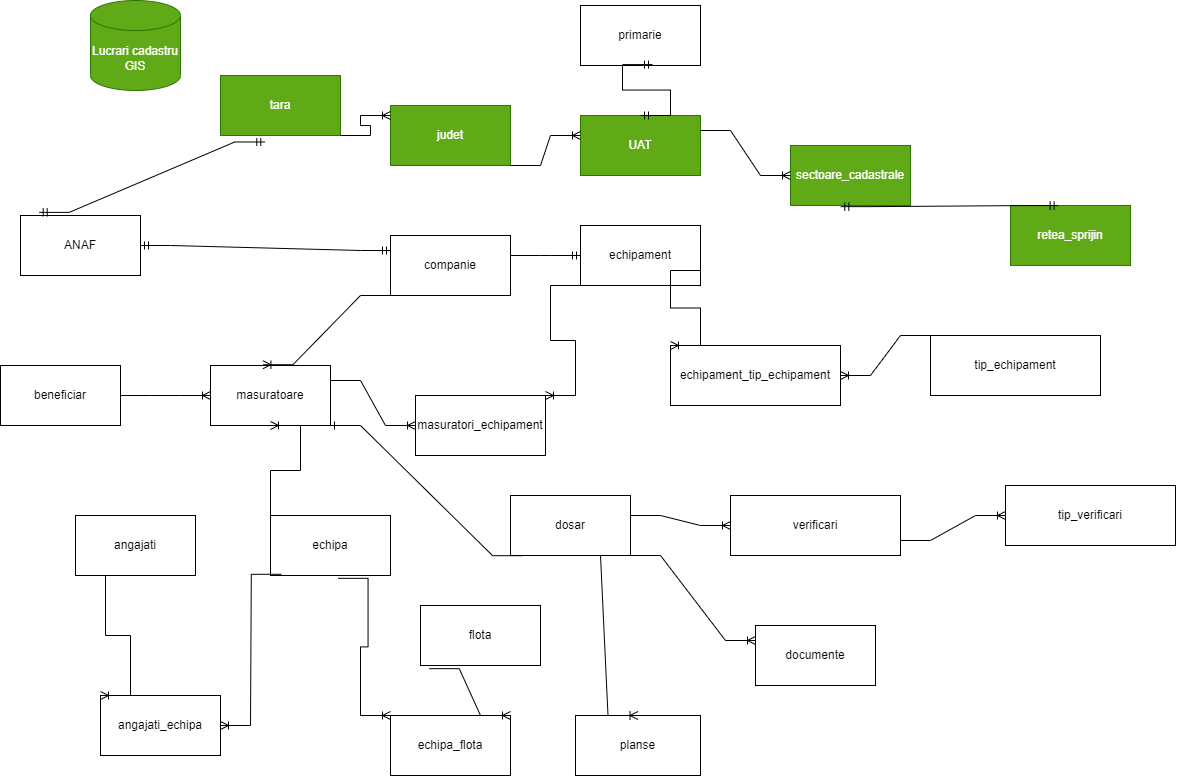

The diagram above was exported from draw.io. Its source (the exported page's mxGraphModel, read from the mxfile embedded in the PNG):
<mxGraphModel dx="2402" dy="846" grid="1" gridSize="10" guides="1" tooltips="1" connect="1" arrows="1" fold="1" page="1" pageScale="1" pageWidth="850" pageHeight="1100" math="0" shadow="0">
  <root>
    <mxCell id="0" />
    <mxCell id="1" parent="0" />
    <mxCell id="Xo6_dHoNOGjja1znMz9w-1" value="Lucrari cadastru&lt;br&gt;GIS" style="shape=cylinder3;whiteSpace=wrap;html=1;boundedLbl=1;backgroundOutline=1;size=15;fillColor=#60a917;strokeColor=#2D7600;fontColor=#ffffff;" vertex="1" parent="1">
      <mxGeometry x="10" y="125" width="90" height="90" as="geometry" />
    </mxCell>
    <mxCell id="Xo6_dHoNOGjja1znMz9w-2" value="sectoare_cadastrale" style="rounded=0;whiteSpace=wrap;html=1;fillColor=#60a917;strokeColor=#2D7600;fontColor=#ffffff;" vertex="1" parent="1">
      <mxGeometry x="710" y="270" width="120" height="60" as="geometry" />
    </mxCell>
    <mxCell id="Xo6_dHoNOGjja1znMz9w-3" value="retea_sprijin" style="rounded=0;whiteSpace=wrap;html=1;fillColor=#60a917;fontColor=#ffffff;strokeColor=#2D7600;" vertex="1" parent="1">
      <mxGeometry x="930" y="330" width="120" height="60" as="geometry" />
    </mxCell>
    <mxCell id="Xo6_dHoNOGjja1znMz9w-4" value="echipa" style="rounded=0;whiteSpace=wrap;html=1;" vertex="1" parent="1">
      <mxGeometry x="190" y="640" width="120" height="60" as="geometry" />
    </mxCell>
    <mxCell id="Xo6_dHoNOGjja1znMz9w-7" value="echipament" style="rounded=0;whiteSpace=wrap;html=1;" vertex="1" parent="1">
      <mxGeometry x="500" y="350" width="120" height="60" as="geometry" />
    </mxCell>
    <mxCell id="Xo6_dHoNOGjja1znMz9w-9" value="flota" style="rounded=0;whiteSpace=wrap;html=1;" vertex="1" parent="1">
      <mxGeometry x="340" y="730" width="120" height="60" as="geometry" />
    </mxCell>
    <mxCell id="Xo6_dHoNOGjja1znMz9w-10" value="documente" style="rounded=0;whiteSpace=wrap;html=1;" vertex="1" parent="1">
      <mxGeometry x="675" y="750" width="120" height="60" as="geometry" />
    </mxCell>
    <mxCell id="Xo6_dHoNOGjja1znMz9w-11" value="masuratoare" style="rounded=0;whiteSpace=wrap;html=1;" vertex="1" parent="1">
      <mxGeometry x="130" y="490" width="120" height="60" as="geometry" />
    </mxCell>
    <mxCell id="Xo6_dHoNOGjja1znMz9w-13" value="primarie" style="rounded=0;whiteSpace=wrap;html=1;" vertex="1" parent="1">
      <mxGeometry x="500" y="130" width="120" height="60" as="geometry" />
    </mxCell>
    <mxCell id="Xo6_dHoNOGjja1znMz9w-15" value="dosar" style="rounded=0;whiteSpace=wrap;html=1;" vertex="1" parent="1">
      <mxGeometry x="430" y="620" width="120" height="60" as="geometry" />
    </mxCell>
    <mxCell id="Xo6_dHoNOGjja1znMz9w-16" value="angajati" style="rounded=0;whiteSpace=wrap;html=1;" vertex="1" parent="1">
      <mxGeometry x="-5" y="640" width="120" height="60" as="geometry" />
    </mxCell>
    <mxCell id="Xo6_dHoNOGjja1znMz9w-17" value="planse" style="rounded=0;whiteSpace=wrap;html=1;" vertex="1" parent="1">
      <mxGeometry x="495" y="840" width="125" height="60" as="geometry" />
    </mxCell>
    <mxCell id="Xo6_dHoNOGjja1znMz9w-21" value="UAT" style="rounded=0;whiteSpace=wrap;html=1;fillColor=#60a917;fontColor=#ffffff;strokeColor=#2D7600;" vertex="1" parent="1">
      <mxGeometry x="500" y="240" width="120" height="60" as="geometry" />
    </mxCell>
    <mxCell id="Xo6_dHoNOGjja1znMz9w-23" value="judet" style="rounded=0;whiteSpace=wrap;html=1;fillColor=#60a917;fontColor=#ffffff;strokeColor=#2D7600;" vertex="1" parent="1">
      <mxGeometry x="310" y="230" width="120" height="60" as="geometry" />
    </mxCell>
    <mxCell id="Xo6_dHoNOGjja1znMz9w-27" value="tara" style="rounded=0;whiteSpace=wrap;html=1;fillColor=#60a917;fontColor=#ffffff;strokeColor=#2D7600;" vertex="1" parent="1">
      <mxGeometry x="140" y="200" width="120" height="60" as="geometry" />
    </mxCell>
    <mxCell id="Xo6_dHoNOGjja1znMz9w-31" value="" style="edgeStyle=entityRelationEdgeStyle;fontSize=12;html=1;endArrow=ERoneToMany;rounded=0;exitX=1;exitY=1;exitDx=0;exitDy=0;" edge="1" parent="1" source="Xo6_dHoNOGjja1znMz9w-27">
      <mxGeometry width="100" height="100" relative="1" as="geometry">
        <mxPoint x="210" y="340" as="sourcePoint" />
        <mxPoint x="310" y="240" as="targetPoint" />
        <Array as="points">
          <mxPoint x="120" y="120" />
        </Array>
      </mxGeometry>
    </mxCell>
    <mxCell id="Xo6_dHoNOGjja1znMz9w-34" value="" style="edgeStyle=entityRelationEdgeStyle;fontSize=12;html=1;endArrow=ERoneToMany;rounded=0;exitX=1;exitY=1;exitDx=0;exitDy=0;" edge="1" parent="1" source="Xo6_dHoNOGjja1znMz9w-23">
      <mxGeometry width="100" height="100" relative="1" as="geometry">
        <mxPoint x="400" y="360" as="sourcePoint" />
        <mxPoint x="500" y="260" as="targetPoint" />
        <Array as="points">
          <mxPoint x="480" y="200" />
        </Array>
      </mxGeometry>
    </mxCell>
    <mxCell id="Xo6_dHoNOGjja1znMz9w-35" value="" style="edgeStyle=entityRelationEdgeStyle;fontSize=12;html=1;endArrow=ERoneToMany;rounded=0;exitX=1;exitY=0.25;exitDx=0;exitDy=0;" edge="1" parent="1" source="Xo6_dHoNOGjja1znMz9w-21">
      <mxGeometry width="100" height="100" relative="1" as="geometry">
        <mxPoint x="610" y="400" as="sourcePoint" />
        <mxPoint x="710" y="300" as="targetPoint" />
        <Array as="points">
          <mxPoint x="870" y="280" />
          <mxPoint x="870" y="270" />
        </Array>
      </mxGeometry>
    </mxCell>
    <mxCell id="Xo6_dHoNOGjja1znMz9w-40" value="companie" style="rounded=0;whiteSpace=wrap;html=1;" vertex="1" parent="1">
      <mxGeometry x="310" y="360" width="120" height="60" as="geometry" />
    </mxCell>
    <mxCell id="Xo6_dHoNOGjja1znMz9w-45" value="ANAF" style="rounded=0;whiteSpace=wrap;html=1;" vertex="1" parent="1">
      <mxGeometry x="-60" y="340" width="120" height="60" as="geometry" />
    </mxCell>
    <mxCell id="Xo6_dHoNOGjja1znMz9w-49" value="" style="edgeStyle=entityRelationEdgeStyle;fontSize=12;html=1;endArrow=ERmandOne;rounded=0;entryX=0;entryY=0.5;entryDx=0;entryDy=0;" edge="1" parent="1" target="Xo6_dHoNOGjja1znMz9w-7">
      <mxGeometry width="100" height="100" relative="1" as="geometry">
        <mxPoint x="430" y="380" as="sourcePoint" />
        <mxPoint x="320" y="389.5" as="targetPoint" />
        <Array as="points">
          <mxPoint x="480" y="380" />
          <mxPoint x="470" y="390" />
        </Array>
      </mxGeometry>
    </mxCell>
    <mxCell id="Xo6_dHoNOGjja1znMz9w-52" value="" style="edgeStyle=entityRelationEdgeStyle;fontSize=12;html=1;endArrow=ERoneToMany;rounded=0;entryX=0.437;entryY=-0.013;entryDx=0;entryDy=0;entryPerimeter=0;exitX=0;exitY=1;exitDx=0;exitDy=0;" edge="1" parent="1" source="Xo6_dHoNOGjja1znMz9w-40" target="Xo6_dHoNOGjja1znMz9w-11">
      <mxGeometry width="100" height="100" relative="1" as="geometry">
        <mxPoint x="370" y="450" as="sourcePoint" />
        <mxPoint x="470" y="350" as="targetPoint" />
      </mxGeometry>
    </mxCell>
    <mxCell id="Xo6_dHoNOGjja1znMz9w-53" value="masuratori_echipament" style="rounded=0;whiteSpace=wrap;html=1;" vertex="1" parent="1">
      <mxGeometry x="335" y="520" width="130" height="60" as="geometry" />
    </mxCell>
    <mxCell id="Xo6_dHoNOGjja1znMz9w-55" value="" style="edgeStyle=entityRelationEdgeStyle;fontSize=12;html=1;endArrow=ERoneToMany;rounded=0;entryX=0;entryY=0.5;entryDx=0;entryDy=0;exitX=1;exitY=0.25;exitDx=0;exitDy=0;" edge="1" parent="1" source="Xo6_dHoNOGjja1znMz9w-11" target="Xo6_dHoNOGjja1znMz9w-53">
      <mxGeometry width="100" height="100" relative="1" as="geometry">
        <mxPoint x="370" y="450" as="sourcePoint" />
        <mxPoint x="470" y="350" as="targetPoint" />
      </mxGeometry>
    </mxCell>
    <mxCell id="Xo6_dHoNOGjja1znMz9w-56" value="" style="edgeStyle=entityRelationEdgeStyle;fontSize=12;html=1;endArrow=ERoneToMany;rounded=0;entryX=1;entryY=0;entryDx=0;entryDy=0;exitX=0;exitY=1;exitDx=0;exitDy=0;" edge="1" parent="1" source="Xo6_dHoNOGjja1znMz9w-7" target="Xo6_dHoNOGjja1znMz9w-53">
      <mxGeometry width="100" height="100" relative="1" as="geometry">
        <mxPoint x="370" y="450" as="sourcePoint" />
        <mxPoint x="470" y="350" as="targetPoint" />
        <Array as="points">
          <mxPoint x="440" y="480" />
          <mxPoint x="440" y="480" />
        </Array>
      </mxGeometry>
    </mxCell>
    <mxCell id="Xo6_dHoNOGjja1znMz9w-58" value="angajati_echipa" style="rounded=0;whiteSpace=wrap;html=1;" vertex="1" parent="1">
      <mxGeometry x="20" y="820" width="120" height="60" as="geometry" />
    </mxCell>
    <mxCell id="Xo6_dHoNOGjja1znMz9w-62" value="" style="edgeStyle=entityRelationEdgeStyle;fontSize=12;html=1;endArrow=ERoneToMany;rounded=0;entryX=0.5;entryY=1;entryDx=0;entryDy=0;exitX=0.25;exitY=0;exitDx=0;exitDy=0;" edge="1" parent="1" source="Xo6_dHoNOGjja1znMz9w-4" target="Xo6_dHoNOGjja1znMz9w-11">
      <mxGeometry width="100" height="100" relative="1" as="geometry">
        <mxPoint x="370" y="790" as="sourcePoint" />
        <mxPoint x="470" y="690" as="targetPoint" />
      </mxGeometry>
    </mxCell>
    <mxCell id="Xo6_dHoNOGjja1znMz9w-64" value="" style="edgeStyle=entityRelationEdgeStyle;fontSize=12;html=1;endArrow=ERoneToMany;rounded=0;exitX=0.5;exitY=1;exitDx=0;exitDy=0;entryX=0;entryY=0;entryDx=0;entryDy=0;" edge="1" parent="1" source="Xo6_dHoNOGjja1znMz9w-16" target="Xo6_dHoNOGjja1znMz9w-58">
      <mxGeometry width="100" height="100" relative="1" as="geometry">
        <mxPoint x="370" y="790" as="sourcePoint" />
        <mxPoint x="120" y="790" as="targetPoint" />
      </mxGeometry>
    </mxCell>
    <mxCell id="Xo6_dHoNOGjja1znMz9w-66" value="" style="edgeStyle=entityRelationEdgeStyle;fontSize=12;html=1;endArrow=ERoneToMany;rounded=0;exitX=0.09;exitY=0.98;exitDx=0;exitDy=0;exitPerimeter=0;entryX=1;entryY=0.5;entryDx=0;entryDy=0;" edge="1" parent="1" source="Xo6_dHoNOGjja1znMz9w-4" target="Xo6_dHoNOGjja1znMz9w-58">
      <mxGeometry width="100" height="100" relative="1" as="geometry">
        <mxPoint x="370" y="790" as="sourcePoint" />
        <mxPoint x="470" y="690" as="targetPoint" />
        <Array as="points">
          <mxPoint x="210" y="759" />
        </Array>
      </mxGeometry>
    </mxCell>
    <mxCell id="Xo6_dHoNOGjja1znMz9w-67" value="echipa_flota" style="rounded=0;whiteSpace=wrap;html=1;" vertex="1" parent="1">
      <mxGeometry x="310" y="840" width="120" height="60" as="geometry" />
    </mxCell>
    <mxCell id="Xo6_dHoNOGjja1znMz9w-69" value="" style="edgeStyle=entityRelationEdgeStyle;fontSize=12;html=1;endArrow=ERoneToMany;rounded=0;entryX=0;entryY=0;entryDx=0;entryDy=0;exitX=0.563;exitY=1.047;exitDx=0;exitDy=0;exitPerimeter=0;" edge="1" parent="1" source="Xo6_dHoNOGjja1znMz9w-4" target="Xo6_dHoNOGjja1znMz9w-67">
      <mxGeometry width="100" height="100" relative="1" as="geometry">
        <mxPoint x="370" y="790" as="sourcePoint" />
        <mxPoint x="470" y="690" as="targetPoint" />
      </mxGeometry>
    </mxCell>
    <mxCell id="Xo6_dHoNOGjja1znMz9w-70" value="" style="edgeStyle=entityRelationEdgeStyle;fontSize=12;html=1;endArrow=ERoneToMany;rounded=0;entryX=1;entryY=0;entryDx=0;entryDy=0;exitX=0.073;exitY=1.053;exitDx=0;exitDy=0;exitPerimeter=0;" edge="1" parent="1" source="Xo6_dHoNOGjja1znMz9w-9" target="Xo6_dHoNOGjja1znMz9w-67">
      <mxGeometry width="100" height="100" relative="1" as="geometry">
        <mxPoint x="370" y="790" as="sourcePoint" />
        <mxPoint x="470" y="690" as="targetPoint" />
      </mxGeometry>
    </mxCell>
    <mxCell id="Xo6_dHoNOGjja1znMz9w-71" value="" style="edgeStyle=entityRelationEdgeStyle;fontSize=12;html=1;endArrow=ERmandOne;startArrow=ERmandOne;rounded=0;entryX=0.419;entryY=1.019;entryDx=0;entryDy=0;entryPerimeter=0;exitX=0.397;exitY=0.001;exitDx=0;exitDy=0;exitPerimeter=0;" edge="1" parent="1" source="Xo6_dHoNOGjja1znMz9w-3" target="Xo6_dHoNOGjja1znMz9w-2">
      <mxGeometry width="100" height="100" relative="1" as="geometry">
        <mxPoint x="370" y="560" as="sourcePoint" />
        <mxPoint x="470" y="460" as="targetPoint" />
      </mxGeometry>
    </mxCell>
    <mxCell id="Xo6_dHoNOGjja1znMz9w-72" value="" style="edgeStyle=entityRelationEdgeStyle;fontSize=12;html=1;endArrow=ERmandOne;startArrow=ERmandOne;rounded=0;entryX=0.369;entryY=1.108;entryDx=0;entryDy=0;entryPerimeter=0;exitX=0.156;exitY=-0.052;exitDx=0;exitDy=0;exitPerimeter=0;" edge="1" parent="1" source="Xo6_dHoNOGjja1znMz9w-45" target="Xo6_dHoNOGjja1znMz9w-27">
      <mxGeometry width="100" height="100" relative="1" as="geometry">
        <mxPoint x="370" y="560" as="sourcePoint" />
        <mxPoint x="470" y="460" as="targetPoint" />
      </mxGeometry>
    </mxCell>
    <mxCell id="Xo6_dHoNOGjja1znMz9w-104" value="" style="edgeStyle=entityRelationEdgeStyle;fontSize=12;html=1;endArrow=ERmandOne;startArrow=ERmandOne;rounded=0;entryX=0.6;entryY=0.985;entryDx=0;entryDy=0;entryPerimeter=0;exitX=0.5;exitY=0;exitDx=0;exitDy=0;" edge="1" parent="1" source="Xo6_dHoNOGjja1znMz9w-21" target="Xo6_dHoNOGjja1znMz9w-13">
      <mxGeometry width="100" height="100" relative="1" as="geometry">
        <mxPoint x="410" y="370" as="sourcePoint" />
        <mxPoint x="510" y="270" as="targetPoint" />
      </mxGeometry>
    </mxCell>
    <mxCell id="DS5xvblMA2E8K1Jw77lr-32" value="beneficiar" style="rounded=0;whiteSpace=wrap;html=1;" vertex="1" parent="1">
      <mxGeometry x="-80" y="490" width="120" height="60" as="geometry" />
    </mxCell>
    <mxCell id="DS5xvblMA2E8K1Jw77lr-33" value="" style="edgeStyle=entityRelationEdgeStyle;fontSize=12;html=1;endArrow=ERoneToMany;rounded=0;exitX=1;exitY=0.5;exitDx=0;exitDy=0;entryX=0;entryY=0.5;entryDx=0;entryDy=0;" edge="1" parent="1" source="DS5xvblMA2E8K1Jw77lr-32" target="Xo6_dHoNOGjja1znMz9w-11">
      <mxGeometry width="100" height="100" relative="1" as="geometry">
        <mxPoint x="410" y="710" as="sourcePoint" />
        <mxPoint x="510" y="610" as="targetPoint" />
      </mxGeometry>
    </mxCell>
    <mxCell id="DS5xvblMA2E8K1Jw77lr-34" value="echipament_tip_echipament" style="rounded=0;whiteSpace=wrap;html=1;" vertex="1" parent="1">
      <mxGeometry x="590" y="470" width="170" height="60" as="geometry" />
    </mxCell>
    <mxCell id="DS5xvblMA2E8K1Jw77lr-35" value="tip_echipament" style="rounded=0;whiteSpace=wrap;html=1;" vertex="1" parent="1">
      <mxGeometry x="850" y="460" width="170" height="60" as="geometry" />
    </mxCell>
    <mxCell id="DS5xvblMA2E8K1Jw77lr-39" value="" style="edgeStyle=entityRelationEdgeStyle;fontSize=12;html=1;endArrow=ERoneToMany;rounded=0;entryX=0;entryY=0;entryDx=0;entryDy=0;exitX=1;exitY=0.75;exitDx=0;exitDy=0;" edge="1" parent="1" source="Xo6_dHoNOGjja1znMz9w-7" target="DS5xvblMA2E8K1Jw77lr-34">
      <mxGeometry width="100" height="100" relative="1" as="geometry">
        <mxPoint x="410" y="460" as="sourcePoint" />
        <mxPoint x="510" y="360" as="targetPoint" />
      </mxGeometry>
    </mxCell>
    <mxCell id="DS5xvblMA2E8K1Jw77lr-40" value="" style="edgeStyle=entityRelationEdgeStyle;fontSize=12;html=1;endArrow=ERoneToMany;rounded=0;entryX=1;entryY=0.5;entryDx=0;entryDy=0;exitX=0;exitY=0;exitDx=0;exitDy=0;" edge="1" parent="1" source="DS5xvblMA2E8K1Jw77lr-35" target="DS5xvblMA2E8K1Jw77lr-34">
      <mxGeometry width="100" height="100" relative="1" as="geometry">
        <mxPoint x="410" y="460" as="sourcePoint" />
        <mxPoint x="510" y="360" as="targetPoint" />
      </mxGeometry>
    </mxCell>
    <mxCell id="DS5xvblMA2E8K1Jw77lr-43" value="verificari" style="rounded=0;whiteSpace=wrap;html=1;" vertex="1" parent="1">
      <mxGeometry x="650" y="620" width="170" height="60" as="geometry" />
    </mxCell>
    <mxCell id="DS5xvblMA2E8K1Jw77lr-45" value="" style="edgeStyle=entityRelationEdgeStyle;fontSize=12;html=1;endArrow=ERmandOne;startArrow=ERmandOne;rounded=0;exitX=1;exitY=0.5;exitDx=0;exitDy=0;entryX=0;entryY=0.25;entryDx=0;entryDy=0;" edge="1" parent="1" source="Xo6_dHoNOGjja1znMz9w-45" target="Xo6_dHoNOGjja1znMz9w-40">
      <mxGeometry width="100" height="100" relative="1" as="geometry">
        <mxPoint x="410" y="310" as="sourcePoint" />
        <mxPoint x="510" y="210" as="targetPoint" />
      </mxGeometry>
    </mxCell>
    <mxCell id="DS5xvblMA2E8K1Jw77lr-46" value="" style="edgeStyle=entityRelationEdgeStyle;fontSize=12;html=1;endArrow=ERone;endFill=1;rounded=0;entryX=1;entryY=1;entryDx=0;entryDy=0;exitX=0.101;exitY=1.003;exitDx=0;exitDy=0;exitPerimeter=0;" edge="1" parent="1" source="Xo6_dHoNOGjja1znMz9w-15" target="Xo6_dHoNOGjja1znMz9w-11">
      <mxGeometry width="100" height="100" relative="1" as="geometry">
        <mxPoint x="410" y="820" as="sourcePoint" />
        <mxPoint x="510" y="720" as="targetPoint" />
      </mxGeometry>
    </mxCell>
    <mxCell id="DS5xvblMA2E8K1Jw77lr-47" value="tip_verificari" style="rounded=0;whiteSpace=wrap;html=1;" vertex="1" parent="1">
      <mxGeometry x="925" y="610" width="170" height="60" as="geometry" />
    </mxCell>
    <mxCell id="DS5xvblMA2E8K1Jw77lr-48" value="" style="edgeStyle=entityRelationEdgeStyle;fontSize=12;html=1;endArrow=ERoneToMany;rounded=0;entryX=0;entryY=0.5;entryDx=0;entryDy=0;" edge="1" parent="1" target="DS5xvblMA2E8K1Jw77lr-43">
      <mxGeometry width="100" height="100" relative="1" as="geometry">
        <mxPoint x="550" y="640" as="sourcePoint" />
        <mxPoint x="510" y="720" as="targetPoint" />
      </mxGeometry>
    </mxCell>
    <mxCell id="DS5xvblMA2E8K1Jw77lr-50" value="" style="edgeStyle=entityRelationEdgeStyle;fontSize=12;html=1;endArrow=ERoneToMany;rounded=0;entryX=0;entryY=0.5;entryDx=0;entryDy=0;exitX=1;exitY=0.75;exitDx=0;exitDy=0;" edge="1" parent="1" source="DS5xvblMA2E8K1Jw77lr-43" target="DS5xvblMA2E8K1Jw77lr-47">
      <mxGeometry width="100" height="100" relative="1" as="geometry">
        <mxPoint x="830" y="670" as="sourcePoint" />
        <mxPoint x="510" y="720" as="targetPoint" />
      </mxGeometry>
    </mxCell>
    <mxCell id="DS5xvblMA2E8K1Jw77lr-51" value="" style="edgeStyle=entityRelationEdgeStyle;fontSize=12;html=1;endArrow=ERoneToMany;rounded=0;exitX=1;exitY=1;exitDx=0;exitDy=0;entryX=0;entryY=0.25;entryDx=0;entryDy=0;" edge="1" parent="1" source="Xo6_dHoNOGjja1znMz9w-15" target="Xo6_dHoNOGjja1znMz9w-10">
      <mxGeometry width="100" height="100" relative="1" as="geometry">
        <mxPoint x="410" y="1080" as="sourcePoint" />
        <mxPoint x="510" y="980" as="targetPoint" />
        <Array as="points">
          <mxPoint x="520" y="680" />
        </Array>
      </mxGeometry>
    </mxCell>
    <mxCell id="DS5xvblMA2E8K1Jw77lr-52" value="" style="edgeStyle=entityRelationEdgeStyle;fontSize=12;html=1;endArrow=ERoneToMany;rounded=0;entryX=0.5;entryY=0;entryDx=0;entryDy=0;exitX=0.5;exitY=1;exitDx=0;exitDy=0;" edge="1" parent="1" source="Xo6_dHoNOGjja1znMz9w-15" target="Xo6_dHoNOGjja1znMz9w-17">
      <mxGeometry width="100" height="100" relative="1" as="geometry">
        <mxPoint x="410" y="820" as="sourcePoint" />
        <mxPoint x="510" y="720" as="targetPoint" />
      </mxGeometry>
    </mxCell>
  </root>
</mxGraphModel>